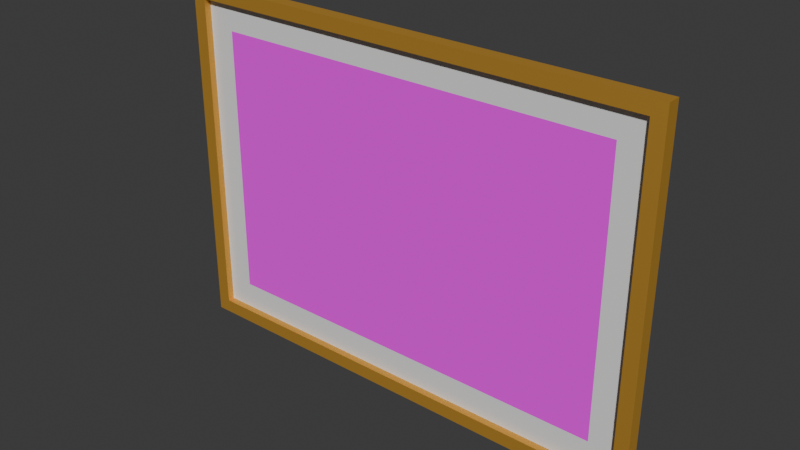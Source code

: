 # Source: frame_horizontal.blend  (saved by Blender 4.2.66; exported with 4.5.12 LTS)
import bpy
from mathutils import Matrix  # noqa: F401  (used for matrix-valued properties, if any)

bpy.ops.wm.read_factory_settings(use_empty=True)
scene = bpy.context.scene
scene.name = 'Scene'

# ---- collections
col_train = bpy.data.collections.new('train'); scene.collection.children.link(col_train)

# ---- images (referenced by path relative to the original .blend; pixels are not part of the script)
import os
ASSET_DIR = os.environ.get("B2B_ASSET_DIR", "")  # directory of the original .blend (textures are referenced by path, not embedded)
HERE = os.path.dirname(os.path.abspath(__file__))  # packed textures are extracted next to this script under _unpacked/

def load_image(name, relpath, width, height, colorspace="sRGB"):
    """Load a texture the original file referenced (path relative to the .blend, or extracted next to this script)."""
    p = next((c for c in (os.path.join(HERE, relpath), os.path.join(ASSET_DIR, relpath)) if relpath and os.path.exists(c)), "")
    if p:
        img = bpy.data.images.load(p, check_existing=True)
        img.name = name
    else:  # same state as the original file: an image datablock whose file is absent (Cycles renders it pink)
        img = bpy.data.images.new(name, width, height)
        img.source = "FILE"
        img.filepath = "//" + (relpath or name)
    img.colorspace_settings.name = colorspace
    return img
img_wagon_jpg_001 = load_image('wagon.jpg.001', 'wagon.jpg', 1024, 1024, 'sRGB')

# ---- materials (node trees are filled in below, after node groups)
mat_image = bpy.data.materials.new('Image')
mat_background = bpy.data.materials.new('Background')
mat_frame = bpy.data.materials.new('Frame')

# ---- material node trees
mat_image.use_nodes = True; mat_image.node_tree.nodes.clear()
_N = mat_image.node_tree.nodes; _L = mat_image.node_tree.links
n0 = _N.new('ShaderNodeBsdfPrincipled'); n0.name = 'Principled BSDF'; n0.location = (10, 300)
n0.inputs[2].default_value = 1.0
n1 = _N.new('ShaderNodeOutputMaterial'); n1.name = 'Material Output'; n1.location = (300, 300)
n2 = _N.new('ShaderNodeTexImage'); n2.name = 'Image Texture.001'; n2.location = (-451, 276)
n2.image = img_wagon_jpg_001
_L.new(n0.outputs[0], n1.inputs[0])
_L.new(n2.outputs[0], n0.inputs[0])
n1.is_active_output = True
mat_background.use_nodes = True; mat_background.node_tree.nodes.clear()
_N = mat_background.node_tree.nodes; _L = mat_background.node_tree.links
n0 = _N.new('ShaderNodeBsdfPrincipled'); n0.name = 'Principled BSDF'; n0.location = (10, 300)
n0.inputs[2].default_value = 1.0
n1 = _N.new('ShaderNodeOutputMaterial'); n1.name = 'Material Output'; n1.location = (300, 300)
_L.new(n0.outputs[0], n1.inputs[0])
n1.is_active_output = True
mat_frame.use_nodes = True; mat_frame.node_tree.nodes.clear()
_N = mat_frame.node_tree.nodes; _L = mat_frame.node_tree.links
n0 = _N.new('ShaderNodeBsdfPrincipled'); n0.name = 'Principled BSDF'; n0.location = (10, 300)
n0.inputs[0].default_value = (0.8004, 0.4439, 0.06929, 1.0)
n0.inputs[1].default_value = 0.7063
n0.inputs[2].default_value = 0.619
n1 = _N.new('ShaderNodeOutputMaterial'); n1.name = 'Material Output'; n1.location = (300, 300)
_L.new(n0.outputs[0], n1.inputs[0])
n1.is_active_output = True

# ---- world
world_world = bpy.data.worlds.new('World'); scene.world = world_world
world_world.use_nodes = True; world_world.node_tree.nodes.clear()
_N = world_world.node_tree.nodes; _L = world_world.node_tree.links
n0 = _N.new('ShaderNodeOutputWorld'); n0.name = 'World Output'; n0.location = (300, 300)
n1 = _N.new('ShaderNodeBackground'); n1.name = 'Background'; n1.location = (10, 300)
n1.inputs[0].default_value = (0.05088, 0.05088, 0.05088, 1.0)
_L.new(n1.outputs[0], n0.inputs[0])
n0.is_active_output = True
world_world.color = (0.05088, 0.05088, 0.05088)
world_world.sun_shadow_jitter_overblur = 0.0

# ---- meshes
me_plane = bpy.data.meshes.new('Plane')
me_plane.from_pydata([(-1.0, -1.0, 0.0), (1.0, -1.0, 0.0), (-1.0, 1.0, 0.0), (1.0, 1.0, 0.0)], [], [(0, 1, 3, 2)])
_uv = me_plane.uv_layers.new(name='UVMap')
_uv.uv.foreach_set('vector', [0.0, 0.0, 1.0, 0.0, 1.0, 1.0, 0.0, 1.0])
me_plane.materials.append(mat_image)
me_plane.update()
me_plane_001 = bpy.data.meshes.new('Plane.001')
me_plane_001.from_pydata([(-1.0, -1.0, 0.0), (1.0, -1.0, 0.0), (-1.0, 1.0, 0.0), (1.0, 1.0, 0.0)], [], [(0, 1, 3, 2)])
_uv = me_plane_001.uv_layers.new(name='UVMap')
_uv.uv.foreach_set('vector', [0.0, 0.0, 1.0, 0.0, 1.0, 1.0, 0.0, 1.0])
me_plane_001.materials.append(mat_background)
me_plane_001.update()
me_cube_002 = bpy.data.meshes.new('Cube.002')
me_cube_002.from_pydata([(-1.0, -1.0, -1.0), (-1.0, -1.0, 1.0), (-1.0, 1.0, -1.0), (-1.0, 1.0, 1.0), (1.0, -1.0, -1.0), (1.0, -1.0, 1.0), (1.0, 1.0, -1.0), (1.0, 1.0, 1.0), (0.9231, 1.0, -1.0), (-0.9231, 1.0, -1.0), (-0.9231, 1.0, 1.0), (0.9231, 1.0, 1.0), (-0.9231, -1.0, -1.0), (0.9231, -1.0, -1.0), (0.9231, -1.0, 1.0), (-0.9231, -1.0, 1.0), (-1.0, -1.0, -0.9444), (-1.0, -1.0, 0.9444), (-1.0, 1.0, 0.9444), (-1.0, 1.0, -0.9444), (1.0, 1.0, 0.9444), (1.0, 1.0, -0.9444), (1.0, -1.0, 0.9444), (1.0, -1.0, -0.9444), (0.9231, -1.0, 0.9444), (0.9231, -1.0, -0.9444), (-0.9231, -1.0, 0.9444), (-0.9231, -1.0, -0.9444), (-0.9231, 1.0, -0.9444), (-0.9231, 1.0, 0.9444), (0.9231, 1.0, -0.9444), (0.9231, 1.0, 0.9444)], [], [(17, 1, 3, 18), (20, 7, 5, 22), (26, 15, 1, 17), (8, 6, 4, 13), (10, 3, 1, 15), (7, 11, 14, 5), (11, 10, 15, 14), (2, 9, 12, 0), (9, 8, 13, 12), (22, 5, 14, 24), (24, 14, 15, 26), (27, 25, 30, 28), (25, 24, 31, 30), (13, 25, 27, 12), (24, 26, 29, 31), (4, 23, 25, 13), (23, 22, 24, 25), (12, 27, 16, 0), (27, 26, 17, 16), (6, 21, 23, 4), (21, 20, 22, 23), (26, 27, 28, 29), (30, 31, 29, 28), (0, 16, 19, 2), (16, 17, 18, 19)])
_uv = me_cube_002.uv_layers.new(name='UVMap')
_uv.uv.foreach_set('vector', [0.5417, 0.0, 0.625, 0.0, 0.625, 0.25, 0.5417, 0.25, 0.5417, 0.5, 0.625, 0.5, 0.625, 0.75, 0.5417, 0.75, 0.5417, 0.9167, 0.625, 0.9167, 0.625, 1.0, 0.5417, 1.0, 0.2917, 0.5, 0.375, 0.5, 0.375, 0.75, 0.2917, 0.75, 0.7917, 0.5, 0.875, 0.5, 0.875, 0.75, 0.7917, 0.75, 0.625, 0.5, 0.7083, 0.5, 0.7083, 0.75, 0.625, 0.75, 0.7083, 0.5, 0.7917, 0.5, 0.7917, 0.75, 0.7083, 0.75, 0.125, 0.5, 0.2083, 0.5, 0.2083, 0.75, 0.125, 0.75, 0.2083, 0.5, 0.2917, 0.5, 0.2917, 0.75, 0.2083, 0.75, 0.5417, 0.75, 0.625, 0.75, 0.625, 0.8333, 0.5417, 0.8333, 0.5417, 0.8333, 0.625, 0.8333, 0.625, 0.9167, 0.5417, 0.9167, 0.4583, 0.9167, 0.4583, 0.8333, 0.4583, 0.8333, 0.4583, 0.9167, 0.4583, 0.8333, 0.5417, 0.8333, 0.5417, 0.8333, 0.4583, 0.8333, 0.375, 0.8333, 0.4583, 0.8333, 0.4583, 0.9167, 0.375, 0.9167, 0.5417, 0.8333, 0.5417, 0.9167, 0.5417, 0.9167, 0.5417, 0.8333, 0.375, 0.75, 0.4583, 0.75, 0.4583, 0.8333, 0.375, 0.8333, 0.4583, 0.75, 0.5417, 0.75, 0.5417, 0.8333, 0.4583, 0.8333, 0.375, 0.9167, 0.4583, 0.9167, 0.4583, 1.0, 0.375, 1.0, 0.4583, 0.9167, 0.5417, 0.9167, 0.5417, 1.0, 0.4583, 1.0, 0.375, 0.5, 0.4583, 0.5, 0.4583, 0.75, 0.375, 0.75, 0.4583, 0.5, 0.5417, 0.5, 0.5417, 0.75, 0.4583, 0.75, 0.5417, 0.9167, 0.4583, 0.9167, 0.4583, 0.9167, 0.5417, 0.9167, 0.4583, 0.8333, 0.5417, 0.8333, 0.5417, 0.9167, 0.4583, 0.9167, 0.375, 0.0, 0.4583, 0.0, 0.4583, 0.25, 0.375, 0.25, 0.4583, 0.0, 0.5417, 0.0, 0.5417, 0.25, 0.4583, 0.25])
me_cube_002.materials.append(mat_frame)
me_cube_002.update()

# ---- objects
ob_image = bpy.data.objects.new('Image', me_plane)
ob_background = bpy.data.objects.new('Background', me_plane_001)
ob_frame = bpy.data.objects.new('Frame', me_cube_002)

# ---- transforms, parenting, visibility, modifiers, constraints
ob_image.location = (0.0, 0.0, 0.0)
ob_image.rotation_euler = (1.571, 0.0, 0.0)
ob_image.scale = (1.5, 1.0, 1.0)
ob_background.location = (0.0, 0.001, 0.0)
ob_background.rotation_euler = (1.571, 0.0, 0.0)
ob_background.scale = (1.7, 1.2, 1.0)
ob_frame.location = (0.0, 0.0, 0.0)
ob_frame.rotation_euler = (-0.0, 1.571, 0.0)
ob_frame.scale = (1.3, 0.05, 1.8)

# ---- collection membership
col_train.objects.link(ob_image)
col_train.objects.link(ob_background)
col_train.objects.link(ob_frame)

# ---- scene / render settings (as saved in the file)
scene.frame_start = 1; scene.frame_end = 250; scene.frame_set(1)
scene.render.engine = 'BLENDER_EEVEE_NEXT'
bpy.context.view_layer.update()

# ---- added for rendering (the .blend has no active camera and no usable light): camera, sun
cam_auto = bpy.data.cameras.new('AutoCamera')
cam_auto.lens = 50.0
cam_auto.sensor_width = 36.0
cam_auto.clip_end = 1000.0
ob_auto_camera = bpy.data.objects.new('AutoCamera', cam_auto)
scene.collection.objects.link(ob_auto_camera)
ob_auto_camera.location = (4.10971, -4.93165, 3.28776)
ob_auto_camera.rotation_euler = (1.09748, -7.21219e-08, 0.694738)
scene.camera = ob_auto_camera
light_auto_sun = bpy.data.lights.new('AutoSun', 'SUN')
light_auto_sun.energy = 3.0
light_auto_sun.angle = 0.0523599
ob_auto_sun = bpy.data.objects.new('AutoSun', light_auto_sun)
scene.collection.objects.link(ob_auto_sun)
ob_auto_sun.rotation_euler = (0.872665, 0.174533, 0.523599)
bpy.context.view_layer.update()

